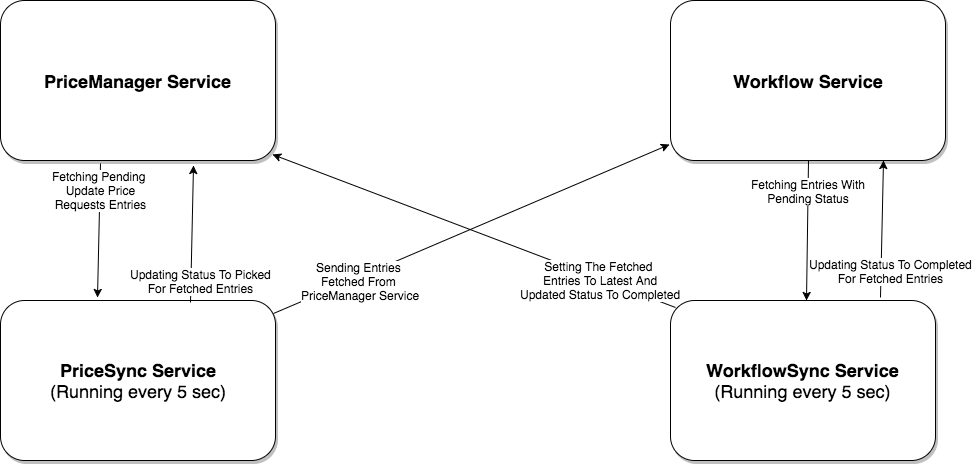

The diagram above was exported from draw.io. Its source (the exported page's mxGraphModel, read from the mxfile embedded in the PNG):
<mxGraphModel dx="790" dy="496" grid="1" gridSize="10" guides="1" tooltips="1" connect="1" arrows="1" fold="1" page="1" pageScale="1.5" pageWidth="850" pageHeight="1100" background="none" math="0" shadow="0">
  <root>
    <mxCell id="0" style=";html=1;" />
    <mxCell id="1" style=";html=1;" parent="0" />
    <mxCell id="33302cb6e264bca3-96" value="" style="endArrow=classic;html=1;exitX=0.556;exitY=1.019;exitPerimeter=0;entryX=0.545;entryY=-0.019;entryPerimeter=0;" edge="1" parent="1">
      <mxGeometry width="50" height="50" relative="1" as="geometry">
        <mxPoint x="320" y="243" as="sourcePoint" />
        <mxPoint x="317" y="377" as="targetPoint" />
        <Array as="points" />
      </mxGeometry>
    </mxCell>
    <mxCell id="33302cb6e264bca3-100" value="Fetching Pending&amp;nbsp;&lt;div&gt;Update Price&lt;/div&gt;&lt;div&gt;Requests Entries&lt;/div&gt;" style="text;html=1;resizable=0;points=[];align=center;verticalAlign=middle;labelBackgroundColor=#ffffff;" vertex="1" connectable="0" parent="33302cb6e264bca3-96">
      <mxGeometry x="0.2836" relative="1" as="geometry">
        <mxPoint x="2" y="-59" as="offset" />
      </mxGeometry>
    </mxCell>
    <mxCell id="59" value="&lt;span&gt;&lt;b&gt;&lt;font style=&quot;font-size: 18px&quot;&gt;Workflow Service&lt;/font&gt;&lt;/b&gt;&lt;/span&gt;" style="rounded=1;fillColor=#FFFFFF;strokeColor=#000000;shadow=1;gradientColor=none;html=1;" vertex="1" parent="1">
      <mxGeometry x="890" y="80" width="275" height="160" as="geometry" />
    </mxCell>
    <mxCell id="33302cb6e264bca3-90" value="&lt;span&gt;&lt;b&gt;&lt;font style=&quot;font-size: 18px&quot;&gt;WorkflowSync Service&lt;/font&gt;&lt;/b&gt;&lt;/span&gt;&lt;div&gt;&lt;span&gt;&lt;font style=&quot;font-size: 18px&quot;&gt;(Running every 5 sec)&lt;/font&gt;&lt;/span&gt;&lt;span&gt;&lt;b&gt;&lt;font&gt;&lt;br&gt;&lt;/font&gt;&lt;/b&gt;&lt;/span&gt;&lt;/div&gt;" style="rounded=1;fillColor=#FFFFFF;strokeColor=#000000;shadow=1;gradientColor=none;html=1;" vertex="1" parent="1">
      <mxGeometry x="890" y="380" width="265" height="160" as="geometry" />
    </mxCell>
    <mxCell id="33302cb6e264bca3-91" value="&lt;b&gt;&lt;font style=&quot;font-size: 18px&quot;&gt;PriceManager Service&lt;/font&gt;&lt;/b&gt;&lt;br&gt;" style="rounded=1;fillColor=#FFFFFF;strokeColor=#000000;shadow=1;gradientColor=none;html=1;" vertex="1" parent="1">
      <mxGeometry x="220" y="80" width="275" height="160" as="geometry" />
    </mxCell>
    <mxCell id="33302cb6e264bca3-92" value="&lt;b&gt;&lt;font style=&quot;font-size: 18px&quot;&gt;PriceSync Service&lt;/font&gt;&lt;/b&gt;&lt;br&gt;&lt;div&gt;&lt;font style=&quot;font-size: 18px&quot;&gt;(Running every 5 sec)&lt;/font&gt;&lt;/div&gt;" style="rounded=1;fillColor=#FFFFFF;strokeColor=#000000;shadow=1;gradientColor=none;html=1;" vertex="1" parent="1">
      <mxGeometry x="220" y="380" width="275" height="160" as="geometry" />
    </mxCell>
    <mxCell id="33302cb6e264bca3-101" value="" style="endArrow=classic;html=1;exitX=0.993;exitY=0.081;exitPerimeter=0;entryX=-0.004;entryY=0.9;entryPerimeter=0;" edge="1" parent="1" source="33302cb6e264bca3-92" target="59">
      <mxGeometry width="50" height="50" relative="1" as="geometry">
        <mxPoint x="680" y="340" as="sourcePoint" />
        <mxPoint x="740" y="310" as="targetPoint" />
      </mxGeometry>
    </mxCell>
    <mxCell id="33302cb6e264bca3-102" value="Sending Entries&amp;nbsp;&lt;div&gt;Fetched From&amp;nbsp;&lt;/div&gt;&lt;div&gt;PriceManager Service&lt;/div&gt;" style="text;html=1;resizable=0;points=[];align=center;verticalAlign=middle;labelBackgroundColor=#ffffff;" vertex="1" connectable="0" parent="33302cb6e264bca3-101">
      <mxGeometry x="0.126" relative="1" as="geometry">
        <mxPoint x="-136" y="62" as="offset" />
      </mxGeometry>
    </mxCell>
    <mxCell id="33302cb6e264bca3-107" value="" style="endArrow=classic;html=1;exitX=0.5;exitY=1;entryX=0.545;entryY=-0.019;entryPerimeter=0;" edge="1" parent="1" source="59">
      <mxGeometry width="50" height="50" relative="1" as="geometry">
        <mxPoint x="1029" y="246" as="sourcePoint" />
        <mxPoint x="1026" y="380" as="targetPoint" />
        <Array as="points" />
      </mxGeometry>
    </mxCell>
    <mxCell id="33302cb6e264bca3-109" value="Fetching Entries With&lt;div&gt;Pending Status&lt;/div&gt;" style="text;html=1;resizable=0;points=[];align=center;verticalAlign=middle;labelBackgroundColor=#ffffff;" vertex="1" connectable="0" parent="33302cb6e264bca3-107">
      <mxGeometry x="-0.129" y="2" relative="1" as="geometry">
        <mxPoint x="-2" y="-31" as="offset" />
      </mxGeometry>
    </mxCell>
    <mxCell id="33302cb6e264bca3-110" value="" style="endArrow=classic;html=1;exitX=0.019;exitY=0.044;exitPerimeter=0;entryX=0.989;entryY=0.963;entryPerimeter=0;" edge="1" parent="1" source="33302cb6e264bca3-90" target="33302cb6e264bca3-91">
      <mxGeometry x="640" y="300" width="50" height="50" as="geometry">
        <mxPoint x="640" y="469" as="sourcePoint" />
        <mxPoint x="1036" y="300" as="targetPoint" />
      </mxGeometry>
    </mxCell>
    <mxCell id="33302cb6e264bca3-111" value="Setting The Fetched&amp;nbsp;&lt;div&gt;Entries To Latest And&lt;/div&gt;&lt;div&gt;Updated Status To Completed&lt;/div&gt;" style="text;html=1;resizable=0;points=[];align=center;verticalAlign=middle;labelBackgroundColor=#ffffff;" vertex="1" connectable="0" parent="33302cb6e264bca3-110">
      <mxGeometry x="0.126" relative="1" as="geometry">
        <mxPoint x="152" y="59" as="offset" />
      </mxGeometry>
    </mxCell>
    <mxCell id="351f04f8b0219051-60" value="" style="endArrow=classic;html=1;entryX=0.702;entryY=1.031;entryPerimeter=0;exitX=0.691;exitY=0.013;exitPerimeter=0;" edge="1" parent="1" source="33302cb6e264bca3-92" target="33302cb6e264bca3-91">
      <mxGeometry width="50" height="50" relative="1" as="geometry">
        <mxPoint x="413" y="375" as="sourcePoint" />
        <mxPoint x="460" y="280" as="targetPoint" />
      </mxGeometry>
    </mxCell>
    <mxCell id="351f04f8b0219051-62" value="Updating Status To Picked&lt;div&gt;For Fetched Entries&lt;/div&gt;" style="text;html=1;resizable=0;points=[];align=center;verticalAlign=middle;labelBackgroundColor=#ffffff;" vertex="1" connectable="0" parent="351f04f8b0219051-60">
      <mxGeometry x="0.2127" y="-3" relative="1" as="geometry">
        <mxPoint x="5" y="61" as="offset" />
      </mxGeometry>
    </mxCell>
    <mxCell id="351f04f8b0219051-63" value="" style="endArrow=classic;html=1;entryX=0.702;entryY=1.031;entryPerimeter=0;exitX=0.691;exitY=0.013;exitPerimeter=0;" edge="1" parent="1">
      <mxGeometry x="1100" y="240" width="50" height="50" as="geometry">
        <mxPoint x="1100" y="377" as="sourcePoint" />
        <mxPoint x="1103" y="240" as="targetPoint" />
      </mxGeometry>
    </mxCell>
    <mxCell id="351f04f8b0219051-64" value="Updating Status To Completed&lt;div&gt;For Fetched Entries&lt;/div&gt;" style="text;html=1;resizable=0;points=[];align=center;verticalAlign=middle;labelBackgroundColor=#ffffff;" vertex="1" connectable="0" parent="351f04f8b0219051-63">
      <mxGeometry x="0.2127" y="-3" relative="1" as="geometry">
        <mxPoint x="5" y="56" as="offset" />
      </mxGeometry>
    </mxCell>
  </root>
</mxGraphModel>